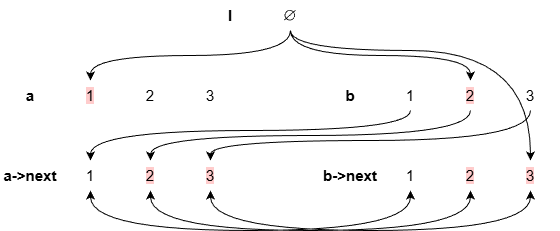

The diagram above was exported from draw.io. Its source (the exported page's mxGraphModel, read from the mxfile embedded in the PNG):
<mxGraphModel dx="1554" dy="858" grid="1" gridSize="10" guides="1" tooltips="1" connect="1" arrows="1" fold="1" page="1" pageScale="1" pageWidth="827" pageHeight="1169" math="1" shadow="0">
  <root>
    <mxCell id="0" />
    <mxCell id="1" parent="0" />
    <mxCell id="KqNEhW_6tj6DOvqs95fI-2" value="&lt;b&gt;I&lt;/b&gt;" style="text;html=1;whiteSpace=wrap;strokeColor=none;fillColor=none;align=center;verticalAlign=middle;rounded=0;fontSize=15;" vertex="1" parent="1">
      <mxGeometry x="260" y="120" width="60" height="30" as="geometry" />
    </mxCell>
    <mxCell id="KqNEhW_6tj6DOvqs95fI-24" style="rounded=0;orthogonalLoop=1;jettySize=auto;html=1;exitX=0.5;exitY=1;exitDx=0;exitDy=0;entryX=0.5;entryY=0;entryDx=0;entryDy=0;edgeStyle=orthogonalEdgeStyle;curved=1;fontSize=15;" edge="1" parent="1" source="KqNEhW_6tj6DOvqs95fI-3" target="KqNEhW_6tj6DOvqs95fI-8">
      <mxGeometry relative="1" as="geometry" />
    </mxCell>
    <mxCell id="KqNEhW_6tj6DOvqs95fI-25" style="edgeStyle=orthogonalEdgeStyle;shape=connector;curved=1;rounded=0;orthogonalLoop=1;jettySize=auto;html=1;exitX=0.5;exitY=1;exitDx=0;exitDy=0;strokeColor=default;align=center;verticalAlign=middle;fontFamily=Helvetica;fontSize=15;fontColor=default;labelBackgroundColor=default;endArrow=classic;" edge="1" parent="1" source="KqNEhW_6tj6DOvqs95fI-3" target="KqNEhW_6tj6DOvqs95fI-13">
      <mxGeometry relative="1" as="geometry" />
    </mxCell>
    <mxCell id="KqNEhW_6tj6DOvqs95fI-26" style="edgeStyle=orthogonalEdgeStyle;shape=connector;curved=1;rounded=0;orthogonalLoop=1;jettySize=auto;html=1;exitX=0.5;exitY=1;exitDx=0;exitDy=0;entryX=0.5;entryY=0;entryDx=0;entryDy=0;strokeColor=default;align=center;verticalAlign=middle;fontFamily=Helvetica;fontSize=15;fontColor=default;labelBackgroundColor=default;endArrow=classic;" edge="1" parent="1" source="KqNEhW_6tj6DOvqs95fI-3" target="KqNEhW_6tj6DOvqs95fI-22">
      <mxGeometry relative="1" as="geometry">
        <Array as="points">
          <mxPoint x="350" y="170" />
          <mxPoint x="590" y="170" />
        </Array>
      </mxGeometry>
    </mxCell>
    <mxCell id="KqNEhW_6tj6DOvqs95fI-3" value="$$\varnothing$$" style="text;html=1;whiteSpace=wrap;strokeColor=none;fillColor=none;align=center;verticalAlign=middle;rounded=0;fontSize=15;" vertex="1" parent="1">
      <mxGeometry x="320" y="120" width="60" height="30" as="geometry" />
    </mxCell>
    <mxCell id="KqNEhW_6tj6DOvqs95fI-7" value="&lt;b&gt;a&lt;/b&gt;" style="text;html=1;whiteSpace=wrap;strokeColor=none;fillColor=none;align=center;verticalAlign=middle;rounded=0;fontSize=15;" vertex="1" parent="1">
      <mxGeometry x="60" y="200" width="60" height="30" as="geometry" />
    </mxCell>
    <mxCell id="KqNEhW_6tj6DOvqs95fI-8" value="&lt;span style=&quot;background-color: rgb(255, 204, 204);&quot;&gt;1&lt;/span&gt;" style="text;html=1;whiteSpace=wrap;strokeColor=none;fillColor=none;align=center;verticalAlign=middle;rounded=0;fontSize=15;" vertex="1" parent="1">
      <mxGeometry x="120" y="200" width="60" height="30" as="geometry" />
    </mxCell>
    <mxCell id="KqNEhW_6tj6DOvqs95fI-9" value="2" style="text;html=1;whiteSpace=wrap;strokeColor=none;fillColor=none;align=center;verticalAlign=middle;rounded=0;fontSize=15;" vertex="1" parent="1">
      <mxGeometry x="180" y="200" width="60" height="30" as="geometry" />
    </mxCell>
    <mxCell id="KqNEhW_6tj6DOvqs95fI-10" value="3" style="text;html=1;whiteSpace=wrap;strokeColor=none;fillColor=none;align=center;verticalAlign=middle;rounded=0;fontSize=15;" vertex="1" parent="1">
      <mxGeometry x="240" y="200" width="60" height="30" as="geometry" />
    </mxCell>
    <mxCell id="KqNEhW_6tj6DOvqs95fI-11" value="&lt;b&gt;b&lt;/b&gt;" style="text;html=1;whiteSpace=wrap;strokeColor=none;fillColor=none;align=center;verticalAlign=middle;rounded=0;fontSize=15;" vertex="1" parent="1">
      <mxGeometry x="380" y="200" width="60" height="30" as="geometry" />
    </mxCell>
    <mxCell id="KqNEhW_6tj6DOvqs95fI-27" style="edgeStyle=orthogonalEdgeStyle;shape=connector;curved=1;rounded=0;orthogonalLoop=1;jettySize=auto;html=1;exitX=0.5;exitY=1;exitDx=0;exitDy=0;entryX=0.5;entryY=0;entryDx=0;entryDy=0;strokeColor=default;align=center;verticalAlign=middle;fontFamily=Helvetica;fontSize=15;fontColor=default;labelBackgroundColor=default;endArrow=classic;" edge="1" parent="1" source="KqNEhW_6tj6DOvqs95fI-12" target="KqNEhW_6tj6DOvqs95fI-16">
      <mxGeometry relative="1" as="geometry">
        <Array as="points">
          <mxPoint x="470" y="250" />
          <mxPoint x="150" y="250" />
        </Array>
      </mxGeometry>
    </mxCell>
    <mxCell id="KqNEhW_6tj6DOvqs95fI-12" value="1" style="text;html=1;whiteSpace=wrap;strokeColor=none;fillColor=none;align=center;verticalAlign=middle;rounded=0;fontSize=15;" vertex="1" parent="1">
      <mxGeometry x="440" y="200" width="60" height="30" as="geometry" />
    </mxCell>
    <mxCell id="KqNEhW_6tj6DOvqs95fI-28" style="edgeStyle=orthogonalEdgeStyle;shape=connector;curved=1;rounded=0;orthogonalLoop=1;jettySize=auto;html=1;exitX=0.5;exitY=1;exitDx=0;exitDy=0;entryX=0.5;entryY=0;entryDx=0;entryDy=0;strokeColor=default;align=center;verticalAlign=middle;fontFamily=Helvetica;fontSize=15;fontColor=default;labelBackgroundColor=default;endArrow=classic;" edge="1" parent="1" source="KqNEhW_6tj6DOvqs95fI-13" target="KqNEhW_6tj6DOvqs95fI-17">
      <mxGeometry relative="1" as="geometry" />
    </mxCell>
    <mxCell id="KqNEhW_6tj6DOvqs95fI-13" value="&lt;span style=&quot;background-color: rgb(255, 204, 204);&quot;&gt;2&lt;/span&gt;" style="text;html=1;whiteSpace=wrap;strokeColor=none;fillColor=none;align=center;verticalAlign=middle;rounded=0;fontSize=15;" vertex="1" parent="1">
      <mxGeometry x="500" y="200" width="60" height="30" as="geometry" />
    </mxCell>
    <mxCell id="KqNEhW_6tj6DOvqs95fI-29" style="edgeStyle=orthogonalEdgeStyle;shape=connector;curved=1;rounded=0;orthogonalLoop=1;jettySize=auto;html=1;exitX=0.5;exitY=1;exitDx=0;exitDy=0;entryX=0.5;entryY=0;entryDx=0;entryDy=0;strokeColor=default;align=center;verticalAlign=middle;fontFamily=Helvetica;fontSize=15;fontColor=default;labelBackgroundColor=default;endArrow=classic;" edge="1" parent="1" source="KqNEhW_6tj6DOvqs95fI-14" target="KqNEhW_6tj6DOvqs95fI-18">
      <mxGeometry relative="1" as="geometry">
        <Array as="points">
          <mxPoint x="590" y="260" />
          <mxPoint x="270" y="260" />
        </Array>
      </mxGeometry>
    </mxCell>
    <mxCell id="KqNEhW_6tj6DOvqs95fI-14" value="3" style="text;html=1;whiteSpace=wrap;strokeColor=none;fillColor=none;align=center;verticalAlign=middle;rounded=0;fontSize=15;" vertex="1" parent="1">
      <mxGeometry x="560" y="200" width="60" height="30" as="geometry" />
    </mxCell>
    <mxCell id="KqNEhW_6tj6DOvqs95fI-15" value="&lt;b&gt;a-&amp;gt;next&lt;/b&gt;" style="text;html=1;whiteSpace=wrap;strokeColor=none;fillColor=none;align=center;verticalAlign=middle;rounded=0;fontSize=15;" vertex="1" parent="1">
      <mxGeometry x="60" y="280" width="60" height="30" as="geometry" />
    </mxCell>
    <mxCell id="KqNEhW_6tj6DOvqs95fI-30" style="edgeStyle=orthogonalEdgeStyle;shape=connector;curved=1;rounded=0;orthogonalLoop=1;jettySize=auto;html=1;exitX=0.5;exitY=1;exitDx=0;exitDy=0;entryX=0.5;entryY=1;entryDx=0;entryDy=0;strokeColor=default;align=center;verticalAlign=middle;fontFamily=Helvetica;fontSize=15;fontColor=default;labelBackgroundColor=default;endArrow=classic;startArrow=classic;startFill=1;" edge="1" parent="1" source="KqNEhW_6tj6DOvqs95fI-16" target="KqNEhW_6tj6DOvqs95fI-20">
      <mxGeometry relative="1" as="geometry">
        <Array as="points">
          <mxPoint x="150" y="350" />
          <mxPoint x="470" y="350" />
        </Array>
      </mxGeometry>
    </mxCell>
    <mxCell id="KqNEhW_6tj6DOvqs95fI-16" value="1" style="text;html=1;whiteSpace=wrap;strokeColor=none;fillColor=none;align=center;verticalAlign=middle;rounded=0;fontSize=15;" vertex="1" parent="1">
      <mxGeometry x="120" y="280" width="60" height="30" as="geometry" />
    </mxCell>
    <mxCell id="KqNEhW_6tj6DOvqs95fI-33" style="edgeStyle=orthogonalEdgeStyle;shape=connector;curved=1;rounded=0;orthogonalLoop=1;jettySize=auto;html=1;exitX=0.5;exitY=1;exitDx=0;exitDy=0;entryX=0.5;entryY=1;entryDx=0;entryDy=0;strokeColor=default;align=center;verticalAlign=middle;fontFamily=Helvetica;fontSize=15;fontColor=default;labelBackgroundColor=default;startArrow=classic;startFill=1;endArrow=classic;" edge="1" parent="1" source="KqNEhW_6tj6DOvqs95fI-17" target="KqNEhW_6tj6DOvqs95fI-21">
      <mxGeometry relative="1" as="geometry">
        <Array as="points">
          <mxPoint x="210" y="350" />
          <mxPoint x="530" y="350" />
        </Array>
      </mxGeometry>
    </mxCell>
    <mxCell id="KqNEhW_6tj6DOvqs95fI-17" value="&lt;span style=&quot;background-color: rgb(255, 204, 204);&quot;&gt;2&lt;/span&gt;" style="text;html=1;whiteSpace=wrap;strokeColor=none;fillColor=none;align=center;verticalAlign=middle;rounded=0;fontSize=15;fontFamily=Helvetica;fontColor=default;" vertex="1" parent="1">
      <mxGeometry x="180" y="280" width="60" height="30" as="geometry" />
    </mxCell>
    <mxCell id="KqNEhW_6tj6DOvqs95fI-34" style="edgeStyle=orthogonalEdgeStyle;shape=connector;curved=1;rounded=0;orthogonalLoop=1;jettySize=auto;html=1;exitX=0.5;exitY=1;exitDx=0;exitDy=0;entryX=0.5;entryY=1;entryDx=0;entryDy=0;strokeColor=default;align=center;verticalAlign=middle;fontFamily=Helvetica;fontSize=15;fontColor=default;labelBackgroundColor=default;startArrow=classic;startFill=1;endArrow=classic;" edge="1" parent="1" source="KqNEhW_6tj6DOvqs95fI-18" target="KqNEhW_6tj6DOvqs95fI-22">
      <mxGeometry relative="1" as="geometry">
        <Array as="points">
          <mxPoint x="270" y="350" />
          <mxPoint x="590" y="350" />
        </Array>
      </mxGeometry>
    </mxCell>
    <mxCell id="KqNEhW_6tj6DOvqs95fI-18" value="&lt;span style=&quot;background-color: rgb(255, 204, 204);&quot;&gt;3&lt;/span&gt;" style="text;html=1;whiteSpace=wrap;strokeColor=none;fillColor=none;align=center;verticalAlign=middle;rounded=0;fontSize=15;" vertex="1" parent="1">
      <mxGeometry x="240" y="280" width="60" height="30" as="geometry" />
    </mxCell>
    <mxCell id="KqNEhW_6tj6DOvqs95fI-19" value="&lt;b&gt;b-&amp;gt;next&lt;/b&gt;" style="text;html=1;whiteSpace=wrap;strokeColor=none;fillColor=none;align=center;verticalAlign=middle;rounded=0;fontSize=15;" vertex="1" parent="1">
      <mxGeometry x="380" y="280" width="60" height="30" as="geometry" />
    </mxCell>
    <mxCell id="KqNEhW_6tj6DOvqs95fI-20" value="1" style="text;html=1;whiteSpace=wrap;strokeColor=none;fillColor=none;align=center;verticalAlign=middle;rounded=0;fontSize=15;" vertex="1" parent="1">
      <mxGeometry x="440" y="280" width="60" height="30" as="geometry" />
    </mxCell>
    <mxCell id="KqNEhW_6tj6DOvqs95fI-21" value="&lt;span style=&quot;background-color: rgb(255, 204, 204);&quot;&gt;2&lt;/span&gt;" style="text;html=1;whiteSpace=wrap;strokeColor=none;fillColor=none;align=center;verticalAlign=middle;rounded=0;fontSize=15;" vertex="1" parent="1">
      <mxGeometry x="500" y="280" width="60" height="30" as="geometry" />
    </mxCell>
    <mxCell id="KqNEhW_6tj6DOvqs95fI-22" value="&lt;span style=&quot;background-color: rgb(255, 204, 204);&quot;&gt;3&lt;/span&gt;" style="text;html=1;whiteSpace=wrap;strokeColor=none;fillColor=none;align=center;verticalAlign=middle;rounded=0;fontSize=15;" vertex="1" parent="1">
      <mxGeometry x="560" y="280" width="60" height="30" as="geometry" />
    </mxCell>
  </root>
</mxGraphModel>